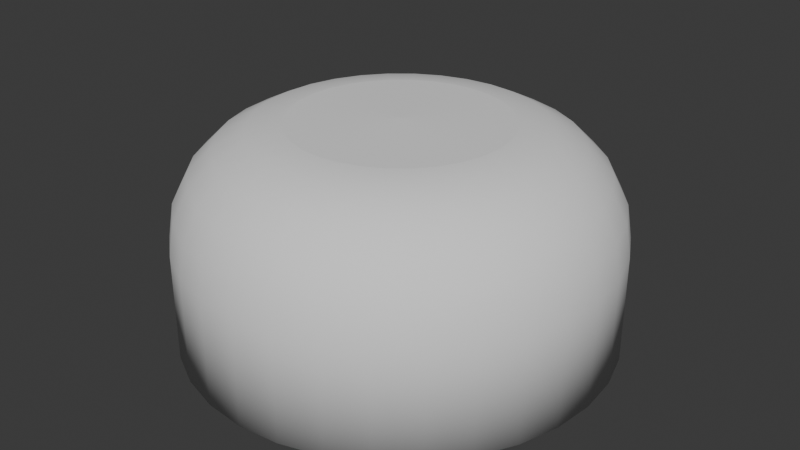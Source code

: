 # Source: nub.blend  (saved by Blender 4.2.66; exported with 4.5.12 LTS)
import bpy
from mathutils import Matrix  # noqa: F401  (used for matrix-valued properties, if any)

bpy.ops.wm.read_factory_settings(use_empty=True)
scene = bpy.context.scene
scene.name = 'Scene'

# ---- collections
col_collection = bpy.data.collections.new('Collection'); scene.collection.children.link(col_collection)

# ---- world
world_world = bpy.data.worlds.new('World'); scene.world = world_world
world_world.use_nodes = True; world_world.node_tree.nodes.clear()
_N = world_world.node_tree.nodes; _L = world_world.node_tree.links
n0 = _N.new('ShaderNodeOutputWorld'); n0.name = 'World Output'; n0.location = (300, 300)
n1 = _N.new('ShaderNodeBackground'); n1.name = 'Background'; n1.location = (10, 300)
n1.inputs[0].default_value = (0.05088, 0.05088, 0.05088, 1.0)
_L.new(n1.outputs[0], n0.inputs[0])
n0.is_active_output = True
world_world.color = (0.05088, 0.05088, 0.05088)
world_world.sun_shadow_jitter_overblur = 0.0

# ---- meshes
me_cylinder = bpy.data.meshes.new('Cylinder')
me_cylinder.from_pydata([(0.0, 1.0, -0.5), (0.1951, 0.9808, -0.5), (0.3827, 0.9239, -0.5), (0.5556, 0.8315, -0.5), (0.7071, 0.7071, -0.5), (0.8315, 0.5556, -0.5), (0.9239, 0.3827, -0.5), (0.9808, 0.1951, -0.5), (1.0, 0.0, -0.5), (0.9808, -0.1951, -0.5), (0.9239, -0.3827, -0.5), (0.8315, -0.5556, -0.5), (0.7071, -0.7071, -0.5), (0.5556, -0.8315, -0.5), (0.3827, -0.9239, -0.5), (0.1951, -0.9808, -0.5), (0.0, -1.0, -0.5), (-0.1951, -0.9808, -0.5), (-0.3827, -0.9239, -0.5), (-0.5556, -0.8315, -0.5), (-0.7071, -0.7071, -0.5), (-0.8315, -0.5556, -0.5), (-0.9239, -0.3827, -0.5), (-0.9808, -0.1951, -0.5), (-1.0, 0.0, -0.5), (-0.9808, 0.1951, -0.5), (-0.9239, 0.3827, -0.5), (-0.8315, 0.5556, -0.5), (-0.7071, 0.7071, -0.5), (-0.5556, 0.8315, -0.5), (-0.3827, 0.9239, -0.5), (-0.1951, 0.9808, -0.5), (3.725e-09, 0.4976, 0.5), (0.0, 1.0, 0.0), (2.794e-09, 0.6528, 0.4755), (1.863e-09, 0.7929, 0.4045), (9.313e-10, 0.904, 0.2939), (0.0, 0.9754, 0.1545), (0.09707, 0.488, 0.5), (0.1951, 0.9808, 0.0), (0.1274, 0.6403, 0.4755), (0.1547, 0.7777, 0.4045), (0.1764, 0.8867, 0.2939), (0.1903, 0.9567, 0.1545), (0.1904, 0.4597, 0.5), (0.3827, 0.9239, 0.0), (0.2498, 0.6031, 0.4755), (0.3034, 0.7325, 0.4045), (0.346, 0.8352, 0.2939), (0.3733, 0.9012, 0.1545), (0.2764, 0.4137, 0.5), (0.5556, 0.8315, 0.0), (0.3627, 0.5428, 0.4755), (0.4405, 0.6593, 0.4045), (0.5023, 0.7517, 0.2939), (0.5419, 0.811, 0.1545), (0.3518, 0.3518, 0.5), (0.7071, 0.7071, 0.0), (0.4616, 0.4616, 0.4755), (0.5607, 0.5607, 0.4045), (0.6393, 0.6393, 0.2939), (0.6897, 0.6897, 0.1545), (0.4137, 0.2764, 0.5), (0.8315, 0.5556, 0.0), (0.5428, 0.3627, 0.4755), (0.6593, 0.4405, 0.4045), (0.7517, 0.5023, 0.2939), (0.811, 0.5419, 0.1545), (0.4597, 0.1904, 0.5), (0.9239, 0.3827, 0.0), (0.6031, 0.2498, 0.4755), (0.7325, 0.3034, 0.4045), (0.8352, 0.346, 0.2939), (0.9012, 0.3733, 0.1545), (0.488, 0.09707, 0.5), (0.9808, 0.1951, 0.0), (0.6403, 0.1274, 0.4755), (0.7777, 0.1547, 0.4045), (0.8867, 0.1764, 0.2939), (0.9567, 0.1903, 0.1545), (0.4976, -3.725e-09, 0.5), (1.0, 0.0, 0.0), (0.6528, -2.794e-09, 0.4755), (0.7929, -1.863e-09, 0.4045), (0.904, -9.313e-10, 0.2939), (0.9754, 0.0, 0.1545), (0.488, -0.09707, 0.5), (0.9808, -0.1951, 0.0), (0.6403, -0.1274, 0.4755), (0.7777, -0.1547, 0.4045), (0.8867, -0.1764, 0.2939), (0.9567, -0.1903, 0.1545), (0.4597, -0.1904, 0.5), (0.9239, -0.3827, 0.0), (0.6031, -0.2498, 0.4755), (0.7325, -0.3034, 0.4045), (0.8352, -0.346, 0.2939), (0.9012, -0.3733, 0.1545), (0.4137, -0.2764, 0.5), (0.8315, -0.5556, 0.0), (0.5428, -0.3627, 0.4755), (0.6593, -0.4405, 0.4045), (0.7517, -0.5023, 0.2939), (0.811, -0.5419, 0.1545), (0.3518, -0.3518, 0.5), (0.7071, -0.7071, 0.0), (0.4616, -0.4616, 0.4755), (0.5607, -0.5607, 0.4045), (0.6393, -0.6393, 0.2939), (0.6897, -0.6897, 0.1545), (0.2764, -0.4137, 0.5), (0.5556, -0.8315, 0.0), (0.3627, -0.5428, 0.4755), (0.4405, -0.6593, 0.4045), (0.5023, -0.7517, 0.2939), (0.5419, -0.811, 0.1545), (0.1904, -0.4597, 0.5), (0.3827, -0.9239, 0.0), (0.2498, -0.6031, 0.4755), (0.3034, -0.7325, 0.4045), (0.346, -0.8352, 0.2939), (0.3733, -0.9012, 0.1545), (0.09707, -0.488, 0.5), (0.1951, -0.9808, 0.0), (0.1274, -0.6403, 0.4755), (0.1547, -0.7777, 0.4045), (0.1764, -0.8867, 0.2939), (0.1903, -0.9567, 0.1545), (-3.725e-09, -0.4976, 0.5), (0.0, -1.0, 0.0), (-2.794e-09, -0.6528, 0.4755), (-1.863e-09, -0.7929, 0.4045), (-9.313e-10, -0.904, 0.2939), (0.0, -0.9754, 0.1545), (-0.09707, -0.488, 0.5), (-0.1951, -0.9808, 0.0), (-0.1274, -0.6403, 0.4755), (-0.1547, -0.7777, 0.4045), (-0.1764, -0.8867, 0.2939), (-0.1903, -0.9567, 0.1545), (-0.1904, -0.4597, 0.5), (-0.3827, -0.9239, 0.0), (-0.2498, -0.6031, 0.4755), (-0.3034, -0.7325, 0.4045), (-0.346, -0.8352, 0.2939), (-0.3733, -0.9012, 0.1545), (-0.2764, -0.4137, 0.5), (-0.5556, -0.8315, 0.0), (-0.3627, -0.5428, 0.4755), (-0.4405, -0.6593, 0.4045), (-0.5023, -0.7517, 0.2939), (-0.5419, -0.811, 0.1545), (-0.3518, -0.3518, 0.5), (-0.7071, -0.7071, 0.0), (-0.4616, -0.4616, 0.4755), (-0.5607, -0.5607, 0.4045), (-0.6393, -0.6393, 0.2939), (-0.6897, -0.6897, 0.1545), (-0.4137, -0.2764, 0.5), (-0.8315, -0.5556, 0.0), (-0.5428, -0.3627, 0.4755), (-0.6593, -0.4405, 0.4045), (-0.7517, -0.5023, 0.2939), (-0.811, -0.5419, 0.1545), (-0.4597, -0.1904, 0.5), (-0.9239, -0.3827, 0.0), (-0.6031, -0.2498, 0.4755), (-0.7325, -0.3034, 0.4045), (-0.8352, -0.346, 0.2939), (-0.9012, -0.3733, 0.1545), (-0.488, -0.09707, 0.5), (-0.9808, -0.1951, 0.0), (-0.6403, -0.1274, 0.4755), (-0.7777, -0.1547, 0.4045), (-0.8867, -0.1764, 0.2939), (-0.9567, -0.1903, 0.1545), (-0.4976, 3.725e-09, 0.5), (-1.0, 0.0, 0.0), (-0.6528, 2.794e-09, 0.4755), (-0.7929, 1.863e-09, 0.4045), (-0.904, 9.313e-10, 0.2939), (-0.9754, 0.0, 0.1545), (-0.488, 0.09707, 0.5), (-0.9808, 0.1951, 0.0), (-0.6403, 0.1274, 0.4755), (-0.7777, 0.1547, 0.4045), (-0.8867, 0.1764, 0.2939), (-0.9567, 0.1903, 0.1545), (-0.4597, 0.1904, 0.5), (-0.9239, 0.3827, 0.0), (-0.6031, 0.2498, 0.4755), (-0.7325, 0.3034, 0.4045), (-0.8352, 0.346, 0.2939), (-0.9012, 0.3733, 0.1545), (-0.4137, 0.2764, 0.5), (-0.8315, 0.5556, 0.0), (-0.5428, 0.3627, 0.4755), (-0.6593, 0.4405, 0.4045), (-0.7517, 0.5023, 0.2939), (-0.811, 0.5419, 0.1545), (-0.3518, 0.3518, 0.5), (-0.7071, 0.7071, 0.0), (-0.4616, 0.4616, 0.4755), (-0.5607, 0.5607, 0.4045), (-0.6393, 0.6393, 0.2939), (-0.6897, 0.6897, 0.1545), (-0.2764, 0.4137, 0.5), (-0.5556, 0.8315, 0.0), (-0.3627, 0.5428, 0.4755), (-0.4405, 0.6593, 0.4045), (-0.5023, 0.7517, 0.2939), (-0.5419, 0.811, 0.1545), (-0.1904, 0.4597, 0.5), (-0.3827, 0.9239, 0.0), (-0.2498, 0.6031, 0.4755), (-0.3034, 0.7325, 0.4045), (-0.346, 0.8352, 0.2939), (-0.3733, 0.9012, 0.1545), (-0.09707, 0.488, 0.5), (-0.1951, 0.9808, 0.0), (-0.1274, 0.6403, 0.4755), (-0.1547, 0.7777, 0.4045), (-0.1764, 0.8867, 0.2939), (-0.1903, 0.9567, 0.1545), (2.22e-15, 2.98e-07, 0.5114), (0.0, -9.775e-06, -0.5)], [], [(31, 219, 33, 0), (2, 45, 51, 3), (3, 51, 57, 4), (4, 57, 63, 5), (5, 63, 69, 6), (6, 69, 75, 7), (7, 75, 81, 8), (8, 81, 87, 9), (9, 87, 93, 10), (10, 93, 99, 11), (11, 99, 105, 12), (12, 105, 111, 13), (13, 111, 117, 14), (14, 117, 123, 15), (15, 123, 129, 16), (16, 129, 135, 17), (17, 135, 141, 18), (18, 141, 147, 19), (19, 147, 153, 20), (20, 153, 159, 21), (21, 159, 165, 22), (22, 165, 171, 23), (23, 171, 177, 24), (24, 177, 183, 25), (25, 183, 189, 26), (26, 189, 195, 27), (27, 195, 201, 28), (28, 201, 207, 29), (29, 207, 213, 30), (30, 213, 219, 31), (0, 33, 39, 1), (1, 39, 45, 2), (0, 225, 31), (39, 33, 37, 43), (43, 37, 36, 42), (42, 36, 35, 41), (41, 35, 34, 40), (40, 34, 32, 38), (45, 39, 43, 49), (49, 43, 42, 48), (48, 42, 41, 47), (47, 41, 40, 46), (46, 40, 38, 44), (51, 45, 49, 55), (55, 49, 48, 54), (54, 48, 47, 53), (53, 47, 46, 52), (52, 46, 44, 50), (57, 51, 55, 61), (61, 55, 54, 60), (60, 54, 53, 59), (59, 53, 52, 58), (58, 52, 50, 56), (63, 57, 61, 67), (67, 61, 60, 66), (66, 60, 59, 65), (65, 59, 58, 64), (64, 58, 56, 62), (69, 63, 67, 73), (73, 67, 66, 72), (72, 66, 65, 71), (71, 65, 64, 70), (70, 64, 62, 68), (75, 69, 73, 79), (79, 73, 72, 78), (78, 72, 71, 77), (77, 71, 70, 76), (76, 70, 68, 74), (81, 75, 79, 85), (85, 79, 78, 84), (84, 78, 77, 83), (83, 77, 76, 82), (82, 76, 74, 80), (87, 81, 85, 91), (91, 85, 84, 90), (90, 84, 83, 89), (89, 83, 82, 88), (88, 82, 80, 86), (93, 87, 91, 97), (97, 91, 90, 96), (96, 90, 89, 95), (95, 89, 88, 94), (94, 88, 86, 92), (99, 93, 97, 103), (103, 97, 96, 102), (102, 96, 95, 101), (101, 95, 94, 100), (100, 94, 92, 98), (105, 99, 103, 109), (109, 103, 102, 108), (108, 102, 101, 107), (107, 101, 100, 106), (106, 100, 98, 104), (111, 105, 109, 115), (115, 109, 108, 114), (114, 108, 107, 113), (113, 107, 106, 112), (112, 106, 104, 110), (117, 111, 115, 121), (121, 115, 114, 120), (120, 114, 113, 119), (119, 113, 112, 118), (118, 112, 110, 116), (123, 117, 121, 127), (127, 121, 120, 126), (126, 120, 119, 125), (125, 119, 118, 124), (124, 118, 116, 122), (129, 123, 127, 133), (133, 127, 126, 132), (132, 126, 125, 131), (131, 125, 124, 130), (130, 124, 122, 128), (135, 129, 133, 139), (139, 133, 132, 138), (138, 132, 131, 137), (137, 131, 130, 136), (136, 130, 128, 134), (141, 135, 139, 145), (145, 139, 138, 144), (144, 138, 137, 143), (143, 137, 136, 142), (142, 136, 134, 140), (147, 141, 145, 151), (151, 145, 144, 150), (150, 144, 143, 149), (149, 143, 142, 148), (148, 142, 140, 146), (153, 147, 151, 157), (157, 151, 150, 156), (156, 150, 149, 155), (155, 149, 148, 154), (154, 148, 146, 152), (159, 153, 157, 163), (163, 157, 156, 162), (162, 156, 155, 161), (161, 155, 154, 160), (160, 154, 152, 158), (165, 159, 163, 169), (169, 163, 162, 168), (168, 162, 161, 167), (167, 161, 160, 166), (166, 160, 158, 164), (171, 165, 169, 175), (175, 169, 168, 174), (174, 168, 167, 173), (173, 167, 166, 172), (172, 166, 164, 170), (177, 171, 175, 181), (181, 175, 174, 180), (180, 174, 173, 179), (179, 173, 172, 178), (178, 172, 170, 176), (183, 177, 181, 187), (187, 181, 180, 186), (186, 180, 179, 185), (185, 179, 178, 184), (184, 178, 176, 182), (189, 183, 187, 193), (193, 187, 186, 192), (192, 186, 185, 191), (191, 185, 184, 190), (190, 184, 182, 188), (195, 189, 193, 199), (199, 193, 192, 198), (198, 192, 191, 197), (197, 191, 190, 196), (196, 190, 188, 194), (201, 195, 199, 205), (205, 199, 198, 204), (204, 198, 197, 203), (203, 197, 196, 202), (202, 196, 194, 200), (207, 201, 205, 211), (211, 205, 204, 210), (210, 204, 203, 209), (209, 203, 202, 208), (208, 202, 200, 206), (213, 207, 211, 217), (217, 211, 210, 216), (216, 210, 209, 215), (215, 209, 208, 214), (214, 208, 206, 212), (219, 213, 217, 223), (223, 217, 216, 222), (222, 216, 215, 221), (221, 215, 214, 220), (220, 214, 212, 218), (33, 219, 223, 37), (37, 223, 222, 36), (36, 222, 221, 35), (35, 221, 220, 34), (34, 220, 218, 32), (38, 224, 44), (128, 224, 134), (224, 38, 32), (134, 224, 140), (44, 224, 50), (140, 224, 146), (50, 224, 56), (146, 224, 152), (56, 224, 62), (152, 224, 158), (62, 224, 68), (158, 224, 164), (164, 224, 170), (68, 224, 74), (74, 224, 80), (170, 224, 176), (176, 224, 182), (80, 224, 86), (182, 224, 188), (86, 224, 92), (188, 224, 194), (92, 224, 98), (194, 224, 200), (98, 224, 104), (200, 224, 206), (104, 224, 110), (206, 224, 212), (110, 224, 116), (116, 224, 122), (212, 224, 218), (218, 224, 32), (122, 224, 128), (16, 225, 15), (15, 225, 14), (31, 225, 30), (30, 225, 29), (14, 225, 13), (13, 225, 12), (29, 225, 28), (28, 225, 27), (12, 225, 11), (11, 225, 10), (27, 225, 26), (10, 225, 9), (26, 225, 25), (9, 225, 8), (25, 225, 24), (8, 225, 7), (24, 225, 23), (7, 225, 6), (23, 225, 22), (22, 225, 21), (6, 225, 5), (5, 225, 4), (21, 225, 20), (20, 225, 19), (4, 225, 3), (3, 225, 2), (19, 225, 18), (2, 225, 1), (18, 225, 17), (1, 225, 0), (17, 225, 16)])
me_cylinder.polygons.foreach_set('use_smooth', [1, 1, 1, 1, 1, 1, 1, 1, 1, 1, 1, 1, 1, 1, 1, 1, 1, 1, 1, 1, 1, 1, 1, 1, 1, 1, 1, 1, 1, 1, 1, 1, 0, 1, 1, 1, 1, 1, 1, 1, 1, 1, 1, 1, 1, 1, 1, 1, 1, 1, 1, 1, 1, 1, 1, 1, 1, 1, 1, 1, 1, 1, 1, 1, 1, 1, 1, 1, 1, 1, 1, 1, 1, 1, 1, 1, 1, 1, 1, 1, 1, 1, 1, 1, 1, 1, 1, 1, 1, 1, 1, 1, 1, 1, 1, 1, 1, 1, 1, 1, 1, 1, 1, 1, 1, 1, 1, 1, 1, 1, 1, 1, 1, 1, 1, 1, 1, 1, 1, 1, 1, 1, 1, 1, 1, 1, 1, 1, 1, 1, 1, 1, 1, 1, 1, 1, 1, 1, 1, 1, 1, 1, 1, 1, 1, 1, 1, 1, 1, 1, 1, 1, 1, 1, 1, 1, 1, 1, 1, 1, 1, 1, 1, 1, 1, 1, 1, 1, 1, 1, 1, 1, 1, 1, 1, 1, 1, 1, 1, 1, 1, 1, 1, 1, 1, 1, 1, 1, 1, 1, 1, 1, 1, 0, 0, 0, 0, 0, 0, 0, 0, 0, 0, 0, 0, 0, 0, 0, 0, 0, 0, 0, 0, 0, 0, 0, 0, 0, 0, 0, 0, 0, 0, 0, 0, 0, 0, 0, 0, 0, 0, 0, 0, 0, 0, 0, 0, 0, 0, 0, 0, 0, 0, 0, 0, 0, 0, 0, 0, 0, 0, 0, 0, 0, 0, 0])
_uv = me_cylinder.uv_layers.new(name='UVMap')
_uv.uv.foreach_set('vector', [0.03125, 0.5, 0.03125, 0.75, 0.0, 0.75, 0.0, 0.5, 0.9375, 0.5, 0.9375, 0.75, 0.9062, 0.75, 0.9062, 0.5, 0.9062, 0.5, 0.9062, 0.75, 0.875, 0.75, 0.875, 0.5, 0.875, 0.5, 0.875, 0.75, 0.8438, 0.75, 0.8438, 0.5, 0.8438, 0.5, 0.8438, 0.75, 0.8125, 0.75, 0.8125, 0.5, 0.8125, 0.5, 0.8125, 0.75, 0.7812, 0.75, 0.7812, 0.5, 0.7812, 0.5, 0.7812, 0.75, 0.75, 0.75, 0.75, 0.5, 0.75, 0.5, 0.75, 0.75, 0.7188, 0.75, 0.7188, 0.5, 0.7188, 0.5, 0.7188, 0.75, 0.6875, 0.75, 0.6875, 0.5, 0.6875, 0.5, 0.6875, 0.75, 0.6562, 0.75, 0.6562, 0.5, 0.6562, 0.5, 0.6562, 0.75, 0.625, 0.75, 0.625, 0.5, 0.625, 0.5, 0.625, 0.75, 0.5938, 0.75, 0.5938, 0.5, 0.5938, 0.5, 0.5938, 0.75, 0.5625, 0.75, 0.5625, 0.5, 0.5625, 0.5, 0.5625, 0.75, 0.5312, 0.75, 0.5312, 0.5, 0.5312, 0.5, 0.5312, 0.75, 0.5, 0.75, 0.5, 0.5, 0.5, 0.5, 0.5, 0.75, 0.4688, 0.75, 0.4688, 0.5, 0.4688, 0.5, 0.4688, 0.75, 0.4375, 0.75, 0.4375, 0.5, 0.4375, 0.5, 0.4375, 0.75, 0.4062, 0.75, 0.4062, 0.5, 0.4062, 0.5, 0.4062, 0.75, 0.375, 0.75, 0.375, 0.5, 0.375, 0.5, 0.375, 0.75, 0.3438, 0.75, 0.3438, 0.5, 0.3438, 0.5, 0.3438, 0.75, 0.3125, 0.75, 0.3125, 0.5, 0.3125, 0.5, 0.3125, 0.75, 0.2812, 0.75, 0.2812, 0.5, 0.2812, 0.5, 0.2812, 0.75, 0.25, 0.75, 0.25, 0.5, 0.25, 0.5, 0.25, 0.75, 0.2188, 0.75, 0.2188, 0.5, 0.2188, 0.5, 0.2188, 0.75, 0.1875, 0.75, 0.1875, 0.5, 0.1875, 0.5, 0.1875, 0.75, 0.1562, 0.75, 0.1562, 0.5, 0.1562, 0.5, 0.1562, 0.75, 0.125, 0.75, 0.125, 0.5, 0.125, 0.5, 0.125, 0.75, 0.09375, 0.75, 0.09375, 0.5, 0.09375, 0.5, 0.09375, 0.75, 0.0625, 0.75, 0.0625, 0.5, 0.0625, 0.5, 0.0625, 0.75, 0.03125, 0.75, 0.03125, 0.5, 1.0, 0.5, 1.0, 0.75, 0.9688, 0.75, 0.9688, 0.5, 0.9688, 0.5, 0.9688, 0.75, 0.9375, 0.75, 0.9375, 0.5, 0.75, 0.49, 0.75, 0.25, 0.7032, 0.4854, 0.9688, 0.75, 1.0, 0.75, 0.9996, 0.8273, 0.9691, 0.8273, 0.9691, 0.8273, 0.9996, 0.8273, 0.9985, 1.0, 0.9702, 1.0, 0.2946, 0.4856, 0.2522, 0.4898, 0.25, 0.4403, 0.2871, 0.4366, 0.2871, 0.4366, 0.25, 0.4403, 0.25, 0.4067, 0.2806, 0.4037, 0.2806, 0.4037, 0.25, 0.4067, 0.25, 0.3694, 0.2733, 0.3671, 0.9375, 0.75, 0.9688, 0.75, 0.9684, 0.8273, 0.9379, 0.8273, 0.9379, 0.8273, 0.9684, 0.8273, 0.9673, 1.0, 0.939, 1.0, 0.3397, 0.4724, 0.299, 0.4847, 0.2871, 0.4366, 0.3228, 0.4258, 0.3228, 0.4258, 0.2871, 0.4366, 0.2806, 0.4037, 0.31, 0.3948, 0.31, 0.3948, 0.2806, 0.4037, 0.2733, 0.3671, 0.2957, 0.3603, 0.9062, 0.75, 0.9375, 0.75, 0.9371, 0.8273, 0.9066, 0.8273, 0.9066, 0.8273, 0.9371, 0.8273, 0.936, 1.0, 0.9077, 1.0, 0.3813, 0.4506, 0.3438, 0.4707, 0.3228, 0.4258, 0.3557, 0.4082, 0.3557, 0.4082, 0.3228, 0.4258, 0.31, 0.3948, 0.337, 0.3803, 0.337, 0.3803, 0.31, 0.3948, 0.2957, 0.3603, 0.3163, 0.3493, 0.875, 0.75, 0.9062, 0.75, 0.9059, 0.8273, 0.8754, 0.8273, 0.8754, 0.8273, 0.9059, 0.8273, 0.9048, 1.0, 0.8765, 1.0, 0.418, 0.4211, 0.3851, 0.4481, 0.3557, 0.4082, 0.3846, 0.3846, 0.3846, 0.3846, 0.3557, 0.4082, 0.337, 0.3803, 0.3608, 0.3608, 0.3608, 0.3608, 0.337, 0.3803, 0.3163, 0.3493, 0.3344, 0.3344, 0.8438, 0.75, 0.875, 0.75, 0.8746, 0.8273, 0.8441, 0.8273, 0.8441, 0.8273, 0.8746, 0.8273, 0.8735, 1.0, 0.8452, 1.0, 0.4481, 0.3851, 0.4211, 0.418, 0.3846, 0.3846, 0.4082, 0.3557, 0.4082, 0.3557, 0.3846, 0.3846, 0.3608, 0.3608, 0.3803, 0.337, 0.3803, 0.337, 0.3608, 0.3608, 0.3344, 0.3344, 0.3493, 0.3163, 0.8125, 0.75, 0.8438, 0.75, 0.8434, 0.8273, 0.8129, 0.8273, 0.8129, 0.8273, 0.8434, 0.8273, 0.8423, 1.0, 0.814, 1.0, 0.4707, 0.3438, 0.4506, 0.3813, 0.4082, 0.3557, 0.4258, 0.3228, 0.4258, 0.3228, 0.4082, 0.3557, 0.3803, 0.337, 0.3948, 0.31, 0.3948, 0.31, 0.3803, 0.337, 0.3493, 0.3163, 0.3603, 0.2957, 0.7812, 0.75, 0.8125, 0.75, 0.8121, 0.8273, 0.7816, 0.8273, 0.7816, 0.8273, 0.8121, 0.8273, 0.811, 1.0, 0.7827, 1.0, 0.4847, 0.299, 0.4724, 0.3397, 0.4258, 0.3228, 0.4366, 0.2871, 0.4366, 0.2871, 0.4258, 0.3228, 0.3948, 0.31, 0.4037, 0.2806, 0.4037, 0.2806, 0.3948, 0.31, 0.3603, 0.2957, 0.3671, 0.2733, 0.75, 0.75, 0.7812, 0.75, 0.7809, 0.8273, 0.7504, 0.8273, 0.7504, 0.8273, 0.7809, 0.8273, 0.7798, 1.0, 0.7515, 1.0, 0.4898, 0.2522, 0.4856, 0.2946, 0.4366, 0.2871, 0.4403, 0.25, 0.4403, 0.25, 0.4366, 0.2871, 0.4037, 0.2806, 0.4067, 0.25, 0.4067, 0.25, 0.4037, 0.2806, 0.3671, 0.2733, 0.3694, 0.25, 0.7188, 0.75, 0.75, 0.75, 0.7496, 0.8273, 0.7191, 0.8273, 0.7191, 0.8273, 0.7496, 0.8273, 0.7485, 1.0, 0.7202, 1.0, 0.4856, 0.2054, 0.4898, 0.2478, 0.4403, 0.25, 0.4366, 0.2129, 0.4366, 0.2129, 0.4403, 0.25, 0.4067, 0.25, 0.4037, 0.2194, 0.4037, 0.2194, 0.4067, 0.25, 0.3694, 0.25, 0.3671, 0.2267, 0.6875, 0.75, 0.7188, 0.75, 0.7184, 0.8273, 0.6879, 0.8273, 0.6879, 0.8273, 0.7184, 0.8273, 0.7173, 1.0, 0.689, 1.0, 0.4724, 0.1603, 0.4847, 0.201, 0.4366, 0.2129, 0.4258, 0.1772, 0.4258, 0.1772, 0.4366, 0.2129, 0.4037, 0.2194, 0.3948, 0.19, 0.3948, 0.19, 0.4037, 0.2194, 0.3671, 0.2267, 0.3603, 0.2043, 0.6562, 0.75, 0.6875, 0.75, 0.6871, 0.8273, 0.6566, 0.8273, 0.6566, 0.8273, 0.6871, 0.8273, 0.686, 1.0, 0.6577, 1.0, 0.4506, 0.1187, 0.4707, 0.1562, 0.4258, 0.1772, 0.4082, 0.1443, 0.4082, 0.1443, 0.4258, 0.1772, 0.3948, 0.19, 0.3803, 0.163, 0.3803, 0.163, 0.3948, 0.19, 0.3603, 0.2043, 0.3493, 0.1837, 0.625, 0.75, 0.6562, 0.75, 0.6559, 0.8273, 0.6254, 0.8273, 0.6254, 0.8273, 0.6559, 0.8273, 0.6548, 1.0, 0.6265, 1.0, 0.4211, 0.08204, 0.4481, 0.1149, 0.4082, 0.1443, 0.3846, 0.1154, 0.3846, 0.1154, 0.4082, 0.1443, 0.3803, 0.163, 0.3608, 0.1392, 0.3608, 0.1392, 0.3803, 0.163, 0.3493, 0.1837, 0.3344, 0.1656, 0.5938, 0.75, 0.625, 0.75, 0.6246, 0.8273, 0.5941, 0.8273, 0.5941, 0.8273, 0.6246, 0.8273, 0.6235, 1.0, 0.5952, 1.0, 0.3851, 0.05188, 0.418, 0.07886, 0.3846, 0.1154, 0.3557, 0.09178, 0.3557, 0.09178, 0.3846, 0.1154, 0.3608, 0.1392, 0.337, 0.1197, 0.337, 0.1197, 0.3608, 0.1392, 0.3344, 0.1656, 0.3163, 0.1507, 0.5625, 0.75, 0.5938, 0.75, 0.5934, 0.8273, 0.5629, 0.8273, 0.5629, 0.8273, 0.5934, 0.8273, 0.5923, 1.0, 0.564, 1.0, 0.3438, 0.02933, 0.3813, 0.04938, 0.3557, 0.09178, 0.3228, 0.07419, 0.3228, 0.07419, 0.3557, 0.09178, 0.337, 0.1197, 0.31, 0.1052, 0.31, 0.1052, 0.337, 0.1197, 0.3163, 0.1507, 0.2957, 0.1397, 0.5312, 0.75, 0.5625, 0.75, 0.5621, 0.8273, 0.5316, 0.8273, 0.5316, 0.8273, 0.5621, 0.8273, 0.561, 1.0, 0.5327, 1.0, 0.299, 0.01527, 0.3397, 0.02761, 0.3228, 0.07419, 0.2871, 0.06336, 0.2871, 0.06336, 0.3228, 0.07419, 0.31, 0.1052, 0.2806, 0.09633, 0.2806, 0.09633, 0.31, 0.1052, 0.2957, 0.1397, 0.2733, 0.1329, 0.5, 0.75, 0.5312, 0.75, 0.5309, 0.8273, 0.5004, 0.8273, 0.5004, 0.8273, 0.5309, 0.8273, 0.5298, 1.0, 0.5015, 1.0, 0.2522, 0.01022, 0.2946, 0.01439, 0.2871, 0.06336, 0.25, 0.05971, 0.25, 0.05971, 0.2871, 0.06336, 0.2806, 0.09633, 0.25, 0.09332, 0.25, 0.09332, 0.2806, 0.09633, 0.2733, 0.1329, 0.25, 0.1306, 0.4688, 0.75, 0.5, 0.75, 0.4996, 0.8273, 0.4691, 0.8273, 0.4691, 0.8273, 0.4996, 0.8273, 0.4985, 1.0, 0.4702, 1.0, 0.2054, 0.01439, 0.2478, 0.01022, 0.25, 0.05971, 0.2129, 0.06336, 0.2129, 0.06336, 0.25, 0.05971, 0.25, 0.09332, 0.2194, 0.09633, 0.2194, 0.09633, 0.25, 0.09332, 0.25, 0.1306, 0.2267, 0.1329, 0.4375, 0.75, 0.4688, 0.75, 0.4684, 0.8273, 0.4379, 0.8273, 0.4379, 0.8273, 0.4684, 0.8273, 0.4673, 1.0, 0.439, 1.0, 0.1603, 0.02761, 0.201, 0.01527, 0.2129, 0.06336, 0.1772, 0.07419, 0.1772, 0.07419, 0.2129, 0.06336, 0.2194, 0.09633, 0.19, 0.1052, 0.19, 0.1052, 0.2194, 0.09633, 0.2267, 0.1329, 0.2043, 0.1397, 0.4062, 0.75, 0.4375, 0.75, 0.4371, 0.8273, 0.4066, 0.8273, 0.4066, 0.8273, 0.4371, 0.8273, 0.436, 1.0, 0.4077, 1.0, 0.1187, 0.04938, 0.1562, 0.02933, 0.1772, 0.07419, 0.1443, 0.09178, 0.1443, 0.09178, 0.1772, 0.07419, 0.19, 0.1052, 0.163, 0.1197, 0.163, 0.1197, 0.19, 0.1052, 0.2043, 0.1397, 0.1837, 0.1507, 0.375, 0.75, 0.4062, 0.75, 0.4059, 0.8273, 0.3754, 0.8273, 0.3754, 0.8273, 0.4059, 0.8273, 0.4048, 1.0, 0.3765, 1.0, 0.08204, 0.07886, 0.1149, 0.05188, 0.1443, 0.09178, 0.1154, 0.1154, 0.1154, 0.1154, 0.1443, 0.09178, 0.163, 0.1197, 0.1392, 0.1392, 0.1392, 0.1392, 0.163, 0.1197, 0.1837, 0.1507, 0.1656, 0.1656, 0.3438, 0.75, 0.375, 0.75, 0.3746, 0.8273, 0.3441, 0.8273, 0.3441, 0.8273, 0.3746, 0.8273, 0.3735, 1.0, 0.3452, 1.0, 0.05188, 0.1149, 0.07886, 0.08204, 0.1154, 0.1154, 0.09178, 0.1443, 0.09178, 0.1443, 0.1154, 0.1154, 0.1392, 0.1392, 0.1197, 0.163, 0.1197, 0.163, 0.1392, 0.1392, 0.1656, 0.1656, 0.1507, 0.1837, 0.3125, 0.75, 0.3438, 0.75, 0.3434, 0.8273, 0.3129, 0.8273, 0.3129, 0.8273, 0.3434, 0.8273, 0.3423, 1.0, 0.314, 1.0, 0.02933, 0.1562, 0.04938, 0.1187, 0.09178, 0.1443, 0.07419, 0.1772, 0.07419, 0.1772, 0.09178, 0.1443, 0.1197, 0.163, 0.1052, 0.19, 0.1052, 0.19, 0.1197, 0.163, 0.1507, 0.1837, 0.1397, 0.2043, 0.2812, 0.75, 0.3125, 0.75, 0.3121, 0.8273, 0.2816, 0.8273, 0.2816, 0.8273, 0.3121, 0.8273, 0.311, 1.0, 0.2827, 1.0, 0.01527, 0.201, 0.02761, 0.1603, 0.07419, 0.1772, 0.06336, 0.2129, 0.06336, 0.2129, 0.07419, 0.1772, 0.1052, 0.19, 0.09633, 0.2194, 0.09633, 0.2194, 0.1052, 0.19, 0.1397, 0.2043, 0.1329, 0.2267, 0.25, 0.75, 0.2812, 0.75, 0.2809, 0.8273, 0.2504, 0.8273, 0.2504, 0.8273, 0.2809, 0.8273, 0.2798, 1.0, 0.2515, 1.0, 0.01022, 0.2478, 0.01439, 0.2054, 0.06336, 0.2129, 0.05971, 0.25, 0.05971, 0.25, 0.06336, 0.2129, 0.09633, 0.2194, 0.09332, 0.25, 0.09332, 0.25, 0.09633, 0.2194, 0.1329, 0.2267, 0.1306, 0.25, 0.2188, 0.75, 0.25, 0.75, 0.2496, 0.8273, 0.2191, 0.8273, 0.2191, 0.8273, 0.2496, 0.8273, 0.2485, 1.0, 0.2202, 1.0, 0.01439, 0.2946, 0.01022, 0.2522, 0.05971, 0.25, 0.06336, 0.2871, 0.06336, 0.2871, 0.05971, 0.25, 0.09332, 0.25, 0.09633, 0.2806, 0.09633, 0.2806, 0.09332, 0.25, 0.1306, 0.25, 0.1329, 0.2733, 0.1875, 0.75, 0.2188, 0.75, 0.2184, 0.8273, 0.1879, 0.8273, 0.1879, 0.8273, 0.2184, 0.8273, 0.2173, 1.0, 0.189, 1.0, 0.02761, 0.3397, 0.01527, 0.299, 0.06336, 0.2871, 0.07419, 0.3228, 0.07419, 0.3228, 0.06336, 0.2871, 0.09633, 0.2806, 0.1052, 0.31, 0.1052, 0.31, 0.09633, 0.2806, 0.1329, 0.2733, 0.1397, 0.2957, 0.1562, 0.75, 0.1875, 0.75, 0.1871, 0.8273, 0.1566, 0.8273, 0.1566, 0.8273, 0.1871, 0.8273, 0.186, 1.0, 0.1577, 1.0, 0.04938, 0.3813, 0.02933, 0.3438, 0.07419, 0.3228, 0.09178, 0.3557, 0.09178, 0.3557, 0.07419, 0.3228, 0.1052, 0.31, 0.1197, 0.337, 0.1197, 0.337, 0.1052, 0.31, 0.1397, 0.2957, 0.1507, 0.3163, 0.125, 0.75, 0.1562, 0.75, 0.1559, 0.8273, 0.1254, 0.8273, 0.1254, 0.8273, 0.1559, 0.8273, 0.1548, 1.0, 0.1265, 1.0, 0.07886, 0.418, 0.05188, 0.3851, 0.09178, 0.3557, 0.1154, 0.3846, 0.1154, 0.3846, 0.09178, 0.3557, 0.1197, 0.337, 0.1392, 0.3608, 0.1392, 0.3608, 0.1197, 0.337, 0.1507, 0.3163, 0.1656, 0.3344, 0.09375, 0.75, 0.125, 0.75, 0.1246, 0.8273, 0.09413, 0.8273, 0.09413, 0.8273, 0.1246, 0.8273, 0.1235, 1.0, 0.09525, 1.0, 0.1149, 0.4481, 0.08204, 0.4211, 0.1154, 0.3846, 0.1443, 0.4082, 0.1443, 0.4082, 0.1154, 0.3846, 0.1392, 0.3608, 0.163, 0.3803, 0.163, 0.3803, 0.1392, 0.3608, 0.1656, 0.3344, 0.1837, 0.3493, 0.0625, 0.75, 0.09375, 0.75, 0.09337, 0.8273, 0.06288, 0.8273, 0.06288, 0.8273, 0.09337, 0.8273, 0.09225, 1.0, 0.064, 1.0, 0.1562, 0.4707, 0.1187, 0.4506, 0.1443, 0.4082, 0.1772, 0.4258, 0.1772, 0.4258, 0.1443, 0.4082, 0.163, 0.3803, 0.19, 0.3948, 0.19, 0.3948, 0.163, 0.3803, 0.1837, 0.3493, 0.2043, 0.3603, 0.03125, 0.75, 0.0625, 0.75, 0.06212, 0.8273, 0.03163, 0.8273, 0.03163, 0.8273, 0.06212, 0.8273, 0.061, 1.0, 0.03275, 1.0, 0.201, 0.4847, 0.1603, 0.4724, 0.1772, 0.4258, 0.2129, 0.4366, 0.2129, 0.4366, 0.1772, 0.4258, 0.19, 0.3948, 0.2194, 0.4037, 0.2194, 0.4037, 0.19, 0.3948, 0.2043, 0.3603, 0.2267, 0.3671, 0.0, 0.75, 0.03125, 0.75, 0.03087, 0.8273, 0.0003842, 0.8273, 0.0003842, 0.8273, 0.03087, 0.8273, 0.02975, 1.0, 0.001499, 1.0, 0.2478, 0.4898, 0.2054, 0.4856, 0.2129, 0.4366, 0.25, 0.4403, 0.25, 0.4403, 0.2129, 0.4366, 0.2194, 0.4037, 0.25, 0.4067, 0.25, 0.4067, 0.2194, 0.4037, 0.2267, 0.3671, 0.25, 0.3694, 0.2733, 0.3671, 0.25, 0.25, 0.2957, 0.3603, 0.25, 0.1306, 0.25, 0.25, 0.2267, 0.1329, 0.25, 0.25, 0.2733, 0.3671, 0.25, 0.3694, 0.2267, 0.1329, 0.25, 0.25, 0.2043, 0.1397, 0.2957, 0.3603, 0.25, 0.25, 0.3163, 0.3493, 0.2043, 0.1397, 0.25, 0.25, 0.1837, 0.1507, 0.3163, 0.3493, 0.25, 0.25, 0.3344, 0.3344, 0.1837, 0.1507, 0.25, 0.25, 0.1656, 0.1656, 0.3344, 0.3344, 0.25, 0.25, 0.3493, 0.3163, 0.1656, 0.1656, 0.25, 0.25, 0.1507, 0.1837, 0.3493, 0.3163, 0.25, 0.25, 0.3603, 0.2957, 0.1507, 0.1837, 0.25, 0.25, 0.1397, 0.2043, 0.1397, 0.2043, 0.25, 0.25, 0.1329, 0.2267, 0.3603, 0.2957, 0.25, 0.25, 0.3671, 0.2733, 0.3671, 0.2733, 0.25, 0.25, 0.3694, 0.25, 0.1329, 0.2267, 0.25, 0.25, 0.1306, 0.25, 0.1306, 0.25, 0.25, 0.25, 0.1329, 0.2733, 0.3694, 0.25, 0.25, 0.25, 0.3671, 0.2267, 0.1329, 0.2733, 0.25, 0.25, 0.1397, 0.2957, 0.3671, 0.2267, 0.25, 0.25, 0.3603, 0.2043, 0.1397, 0.2957, 0.25, 0.25, 0.1507, 0.3163, 0.3603, 0.2043, 0.25, 0.25, 0.3493, 0.1837, 0.1507, 0.3163, 0.25, 0.25, 0.1656, 0.3344, 0.3493, 0.1837, 0.25, 0.25, 0.3344, 0.1656, 0.1656, 0.3344, 0.25, 0.25, 0.1837, 0.3493, 0.3344, 0.1656, 0.25, 0.25, 0.3163, 0.1507, 0.1837, 0.3493, 0.25, 0.25, 0.2043, 0.3603, 0.3163, 0.1507, 0.25, 0.25, 0.2957, 0.1397, 0.2957, 0.1397, 0.25, 0.25, 0.2733, 0.1329, 0.2043, 0.3603, 0.25, 0.25, 0.2267, 0.3671, 0.2267, 0.3671, 0.25, 0.25, 0.25, 0.3694, 0.2733, 0.1329, 0.25, 0.25, 0.25, 0.1306, 0.75, 0.01, 0.75, 0.25, 0.7968, 0.01461, 0.7968, 0.01461, 0.75, 0.25, 0.8418, 0.02827, 0.7032, 0.4854, 0.75, 0.25, 0.6582, 0.4717, 0.6582, 0.4717, 0.75, 0.25, 0.6167, 0.4496, 0.8418, 0.02827, 0.75, 0.25, 0.8833, 0.05045, 0.8833, 0.05045, 0.75, 0.25, 0.9197, 0.08029, 0.6167, 0.4496, 0.75, 0.25, 0.5803, 0.4197, 0.5803, 0.4197, 0.75, 0.25, 0.5504, 0.3833, 0.9197, 0.08029, 0.75, 0.25, 0.9496, 0.1167, 0.9496, 0.1167, 0.75, 0.25, 0.9717, 0.1582, 0.5504, 0.3833, 0.75, 0.25, 0.5283, 0.3418, 0.9717, 0.1582, 0.75, 0.25, 0.9854, 0.2032, 0.5283, 0.3418, 0.75, 0.25, 0.5146, 0.2968, 0.9854, 0.2032, 0.75, 0.25, 0.99, 0.25, 0.5146, 0.2968, 0.75, 0.25, 0.51, 0.25, 0.99, 0.25, 0.75, 0.25, 0.9854, 0.2968, 0.51, 0.25, 0.75, 0.25, 0.5146, 0.2032, 0.9854, 0.2968, 0.75, 0.25, 0.9717, 0.3418, 0.5146, 0.2032, 0.75, 0.25, 0.5283, 0.1582, 0.5283, 0.1582, 0.75, 0.25, 0.5504, 0.1167, 0.9717, 0.3418, 0.75, 0.25, 0.9496, 0.3833, 0.9496, 0.3833, 0.75, 0.25, 0.9197, 0.4197, 0.5504, 0.1167, 0.75, 0.25, 0.5803, 0.08029, 0.5803, 0.08029, 0.75, 0.25, 0.6167, 0.05045, 0.9197, 0.4197, 0.75, 0.25, 0.8833, 0.4496, 0.8833, 0.4496, 0.75, 0.25, 0.8418, 0.4717, 0.6167, 0.05045, 0.75, 0.25, 0.6582, 0.02827, 0.8418, 0.4717, 0.75, 0.25, 0.7968, 0.4854, 0.6582, 0.02827, 0.75, 0.25, 0.7032, 0.01461, 0.7968, 0.4854, 0.75, 0.25, 0.75, 0.49, 0.7032, 0.01461, 0.75, 0.25, 0.75, 0.01])
me_cylinder.update()

# ---- objects
ob_cylinder = bpy.data.objects.new('Cylinder', me_cylinder)

# ---- transforms, parenting, visibility, modifiers, constraints
ob_cylinder.location = (0.0, 0.0, 0.0)

# ---- collection membership
col_collection.objects.link(ob_cylinder)

# ---- scene / render settings (as saved in the file)
scene.frame_start = 1; scene.frame_end = 250; scene.frame_set(50)
scene.render.engine = 'BLENDER_EEVEE_NEXT'
bpy.context.view_layer.update()

# ---- added for rendering (the .blend has no active camera and no usable light): camera, sun
cam_auto = bpy.data.cameras.new('AutoCamera')
cam_auto.lens = 50.0
cam_auto.sensor_width = 36.0
cam_auto.clip_end = 1000.0
ob_auto_camera = bpy.data.objects.new('AutoCamera', cam_auto)
scene.collection.objects.link(ob_auto_camera)
ob_auto_camera.location = (2.7792, -3.33504, 2.22905)
ob_auto_camera.rotation_euler = (1.09748, -7.21219e-08, 0.694738)
scene.camera = ob_auto_camera
light_auto_sun = bpy.data.lights.new('AutoSun', 'SUN')
light_auto_sun.energy = 3.0
light_auto_sun.angle = 0.0523599
ob_auto_sun = bpy.data.objects.new('AutoSun', light_auto_sun)
scene.collection.objects.link(ob_auto_sun)
ob_auto_sun.rotation_euler = (0.872665, 0.174533, 0.523599)
bpy.context.view_layer.update()

